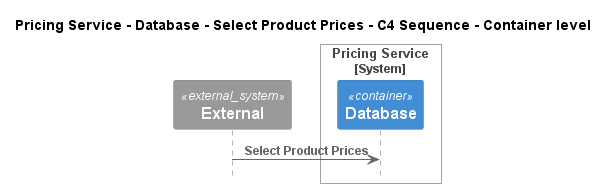

The diagram above was rendered by PlantUML. Its source (embedded in the PNG):
@startuml
!pragma layout smetana
!include ..\..\..\..\..\..\.c4s\C4_Sequence.puml

title Pricing Service - Database - Select Product Prices - C4 Sequence - Container level

System_Ext(C4InterFlow.SoftwareSystems.ExternalSystem, "External", "")

System_Boundary(ECommercePlatform.SoftwareSystems.PricingService, "Pricing Service")
    Container(ECommercePlatform.SoftwareSystems.PricingService.Containers.Database, "Database", "", "")
Boundary_End()

Rel(C4InterFlow.SoftwareSystems.ExternalSystem, ECommercePlatform.SoftwareSystems.PricingService.Containers.Database, "Select Product Prices")


@enduml